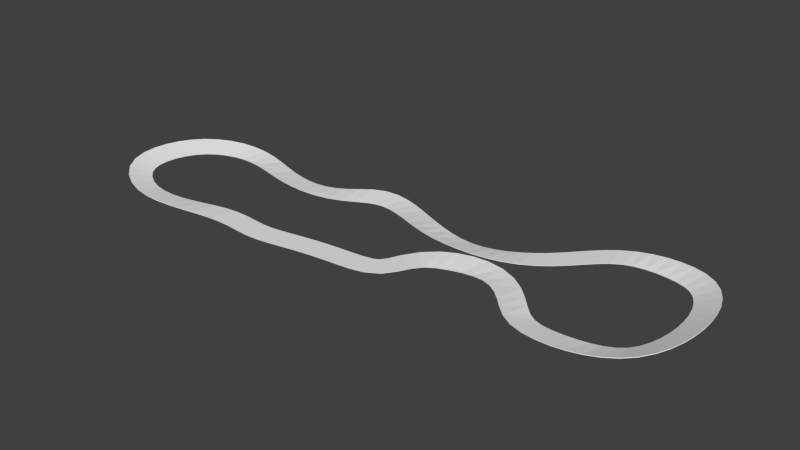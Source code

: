 # Source: track_layout_carnival.blend  (saved by Blender 2.70.0; exported with 4.5.12 LTS)
import bpy
from mathutils import Matrix  # noqa: F401  (used for matrix-valued properties, if any)

bpy.ops.wm.read_factory_settings(use_empty=True)
scene = bpy.context.scene
scene.name = 'Scene'

# ---- collections
col_collection_1 = bpy.data.collections.new('Collection 1'); scene.collection.children.link(col_collection_1)

# ---- world
world_world = bpy.data.worlds.new('World'); scene.world = world_world
world_world.color = (0.05088, 0.05088, 0.05088)
world_world.use_sun_shadow = False
world_world.sun_shadow_jitter_overblur = 0.0
world_world.cycles.sampling_method = 'MANUAL'
world_world.cycles.sample_map_resolution = 256

# ---- meshes
me_cube_001 = bpy.data.meshes.new('Cube.001')
me_cube_001.from_pydata([(-4.271, -0.6809, -3.418), (-4.271, 0.6809, -3.418), (4.271, 0.6809, -3.418), (4.271, -0.6809, -3.418), (-4.271, -0.6809, 3.418), (-4.271, 0.6809, 3.418), (4.271, 0.6809, 3.418), (4.271, -0.6809, 3.418)], [], [(4, 5, 1, 0), (5, 6, 2, 1), (6, 7, 3, 2), (7, 4, 0, 3), (0, 1, 2, 3), (7, 6, 5, 4)])
me_cube_001.use_remesh_preserve_volume = False
me_cube_001.use_remesh_preserve_attributes = False
me_cube_001.use_mirror_vertex_groups = False
me_cube_001.update()

# ---- curves / text
cu_nurbspath = bpy.data.curves.new('NurbsPath', 'CURVE')
cu_nurbspath.dimensions = '3D'
_sp = cu_nurbspath.splines.new('NURBS'); _sp.points.add(32)
_sp.points.foreach_set('co', [-67.64, 34.51, -0.9773, 1.0, -109.2, 30.01, 1.083, 1.0, -147.8, 50.26, 3.148, 1.0, -183.6, 31.66, 9.705, 1.0, -197.3, -3.681, 11.49, 1.0, -196.0, -34.56, 9.705, 1.0, -166.9, -50.07, 3.148, 1.0, -135.7, -41.65, -2.657e-06, 1.0, -106.4, -34.65, -3.987e-06, 1.0, -88.11, -36.16, -9.122e-06, 1.0, -70.15, -38.8, 1.872e-06, 1.0, -53.33, -35.49, -2.366e-06, 1.0, -20.6, -29.03, -3.222e-07, 1.0, 9.634, -29.48, 4.77e-06, 1.0, 23.0, -20.44, -6.481e-07, 1.0, 26.64, 1.286, 0.0, 1.0, 50.7, 10.65, 0.0, 1.0, 75.8, 12.24, 1.229, 1.0, 95.73, -6.959, 1.229, 1.0, 108.2, -24.75, 1.229, 1.0, 139.8, -26.94, 1.229, 1.0, 173.7, -19.01, 2.363, 1.0, 188.4, 8.161, 3.94, 1.0, 190.8, 44.82, 3.94, 1.0, 179.4, 78.98, 3.94, 1.0, 147.6, 89.36, 1.894, 1.0, 113.8, 85.31, 1.229, 1.0, 92.59, 55.32, 1.229, 1.0, 69.99, 36.94, 1.229, 1.0, 39.22, 30.13, 1.428e-07, 1.0, 11.34, 33.97, 3.283, 1.0, -11.79, 48.1, -0.1044, 1.0, -47.12, 58.16, 2.898, 1.0])
_sp.points.foreach_set('tilt', [0.0, 0.2048, -0.2089, -0.2089, -0.2089, -0.2089, -0.2089, -0.2089, 0.0, 0.0, 0.0, 0.0, 0.0, 0.0, 0.0, 0.0, 0.3218, 0.0, 0.0, -0.2355, -0.08351, -0.3062, -0.3062, -0.3062, -0.3062, -0.3062, 0.0, 0.0, 0.0, 0.3218, 0.0, 0.0, -0.2691])
_sp.order_u = 5
_sp.order_v = 0
_sp.use_cyclic_u = True
cu_nurbspath.use_path = True
cu_nurbspath.use_path_clamp = True
cu_nurbspath.bevel_resolution = 0
cu_nurbspath.fill_mode = 'HALF'

# ---- objects
ob_nurbspath = bpy.data.objects.new('NurbsPath', cu_nurbspath)
ob_cube = bpy.data.objects.new('Cube', me_cube_001)

# ---- transforms, parenting, visibility, modifiers, constraints
ob_nurbspath.location = (0.0, 0.0, 0.0)
ob_nurbspath.lineart.crease_threshold = 0.0
ob_cube.location = (-26.87, 3.23, 0.0)
ob_cube.scale = (1.0, 11.4, -0.06331)
ob_cube.lineart.crease_threshold = 0.0
_m = ob_cube.modifiers.new('Array', 'ARRAY')
_m.count = 111
_m.constant_offset_displace = (0.0, 0.0, 0.0)
_m = ob_cube.modifiers.new('Curve', 'CURVE')
_m.object = ob_nurbspath

# ---- collection membership
col_collection_1.objects.link(ob_nurbspath)
col_collection_1.objects.link(ob_cube)

# ---- scene / render settings (as saved in the file)
scene.frame_start = 1; scene.frame_end = 250; scene.frame_set(1)
scene.render.engine = 'BLENDER_EEVEE_NEXT'
scene.render.resolution_percentage = 50
scene.render.dither_intensity = 0.0
scene.cycles.use_denoising = False
scene.cycles.samples = 10
scene.cycles.sampling_pattern = 'TABULATED_SOBOL'
scene.cycles.light_sampling_threshold = 0.0
scene.cycles.use_adaptive_sampling = False
scene.cycles.use_light_tree = False
scene.cycles.blur_glossy = 0.0
scene.cycles.volume_bounces = 1
scene.cycles.pixel_filter_type = 'GAUSSIAN'
scene.cycles.sample_clamp_indirect = 0.0
scene.view_settings.view_transform = 'Standard'
bpy.context.view_layer.update()

# ---- added for rendering (the .blend has no active camera and no usable light): camera, sun
cam_auto = bpy.data.cameras.new('AutoCamera')
cam_auto.lens = 50.0
cam_auto.sensor_width = 36.0
cam_auto.clip_end = 6778.78
ob_auto_camera = bpy.data.objects.new('AutoCamera', cam_auto)
scene.collection.objects.link(ob_auto_camera)
ob_auto_camera.location = (383.127, -443.523, 314.332)
ob_auto_camera.rotation_euler = (1.09748, -7.21219e-08, 0.694738)
scene.camera = ob_auto_camera
light_auto_sun = bpy.data.lights.new('AutoSun', 'SUN')
light_auto_sun.energy = 3.0
light_auto_sun.angle = 0.0523599
ob_auto_sun = bpy.data.objects.new('AutoSun', light_auto_sun)
scene.collection.objects.link(ob_auto_sun)
ob_auto_sun.rotation_euler = (0.872665, 0.174533, 0.523599)
bpy.context.view_layer.update()
